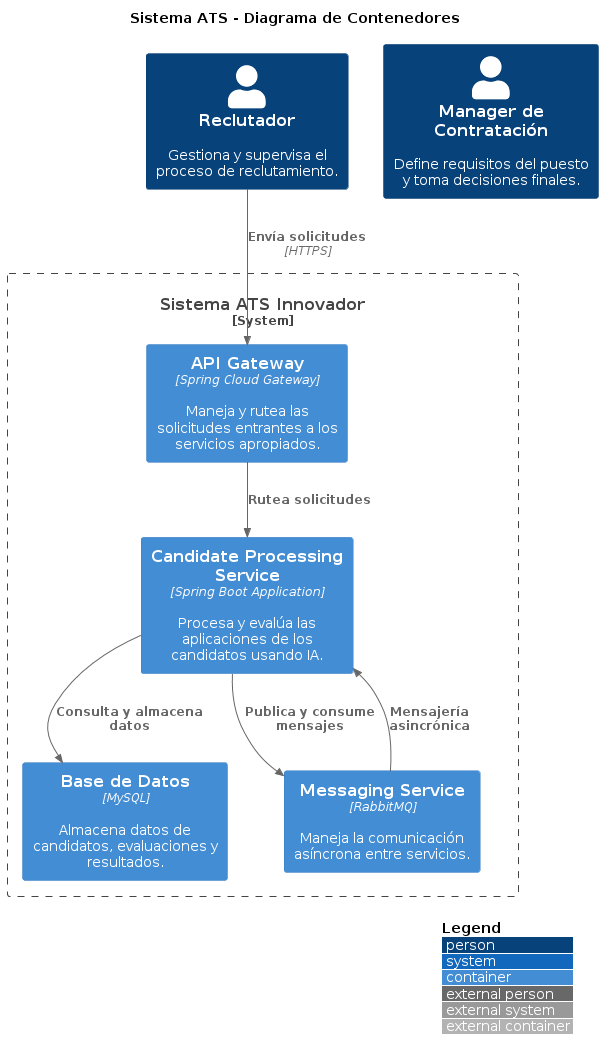

The diagram above was rendered by PlantUML. Its source (embedded in the PNG):
@startuml
!include https://raw.githubusercontent.com/plantuml-stdlib/C4-PlantUML/master/C4_Container.puml

LAYOUT_WITH_LEGEND()

title Sistema ATS - Diagrama de Contenedores

Person(reclutador, "Reclutador", "Gestiona y supervisa el proceso de reclutamiento.")
Person(manager, "Manager de Contratación", "Define requisitos del puesto y toma decisiones finales.")

System_Boundary(ats, "Sistema ATS Innovador") {
    Container(candidateProcessing, "Candidate Processing Service", "Spring Boot Application", "Procesa y evalúa las aplicaciones de los candidatos usando IA.")
    Container(db, "Base de Datos", "MySQL", "Almacena datos de candidatos, evaluaciones y resultados.")
    Container(apiGateway, "API Gateway", "Spring Cloud Gateway", "Maneja y rutea las solicitudes entrantes a los servicios apropiados.")
    Container(messagingService, "Messaging Service", "RabbitMQ", "Maneja la comunicación asíncrona entre servicios.")
}

Rel(reclutador, apiGateway, "Envía solicitudes", "HTTPS")
Rel(apiGateway, candidateProcessing, "Rutea solicitudes")
Rel(candidateProcessing, db, "Consulta y almacena datos")
Rel(candidateProcessing, messagingService, "Publica y consume mensajes")
Rel(messagingService, candidateProcessing, "Mensajería asincrónica")
@enduml